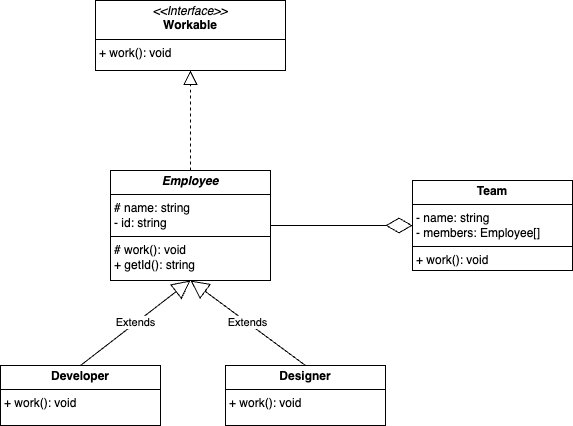

The diagram above was exported from draw.io. Its source (the exported page's mxGraphModel, read from the mxfile embedded in the PNG):
<mxGraphModel dx="1345" dy="1540" grid="1" gridSize="10" guides="1" tooltips="1" connect="1" arrows="1" fold="1" page="1" pageScale="1" pageWidth="827" pageHeight="1169" math="0" shadow="0">
  <root>
    <mxCell id="0" />
    <mxCell id="1" parent="0" />
    <mxCell id="E-k_oWVKOhuOqJWYa1JM-1" value="&lt;p style=&quot;margin:0px;margin-top:4px;text-align:center;&quot;&gt;&lt;i&gt;&amp;lt;&amp;lt;Interface&amp;gt;&amp;gt;&lt;/i&gt;&lt;br&gt;&lt;b&gt;Workable&lt;/b&gt;&lt;/p&gt;&lt;hr size=&quot;1&quot; style=&quot;border-style:solid;&quot;&gt;&lt;p style=&quot;margin:0px;margin-left:4px;&quot;&gt;+ work(): void&lt;/p&gt;" style="verticalAlign=top;align=left;overflow=fill;html=1;whiteSpace=wrap;" vertex="1" parent="1">
      <mxGeometry x="223" y="372" width="190" height="70" as="geometry" />
    </mxCell>
    <mxCell id="E-k_oWVKOhuOqJWYa1JM-2" value="&lt;p style=&quot;margin:0px;margin-top:4px;text-align:center;&quot;&gt;&lt;b&gt;&lt;i&gt;Employee&lt;/i&gt;&lt;/b&gt;&lt;/p&gt;&lt;hr size=&quot;1&quot; style=&quot;border-style:solid;&quot;&gt;&lt;p style=&quot;margin:0px;margin-left:4px;&quot;&gt;# name: string&lt;/p&gt;&lt;p style=&quot;margin:0px;margin-left:4px;&quot;&gt;- id: string&lt;/p&gt;&lt;hr size=&quot;1&quot; style=&quot;border-style:solid;&quot;&gt;&lt;p style=&quot;margin:0px;margin-left:4px;&quot;&gt;# work(): void&lt;/p&gt;&lt;p style=&quot;margin:0px;margin-left:4px;&quot;&gt;+ getId(): string&lt;/p&gt;" style="verticalAlign=top;align=left;overflow=fill;html=1;whiteSpace=wrap;" vertex="1" parent="1">
      <mxGeometry x="238" y="542" width="160" height="110" as="geometry" />
    </mxCell>
    <mxCell id="rDQ7v0XYqU0l6favXvt8-1" value="" style="endArrow=block;dashed=1;endFill=0;endSize=12;html=1;rounded=0;entryX=0.5;entryY=1;entryDx=0;entryDy=0;exitX=0.5;exitY=0;exitDx=0;exitDy=0;" edge="1" parent="1" source="E-k_oWVKOhuOqJWYa1JM-2" target="E-k_oWVKOhuOqJWYa1JM-1">
      <mxGeometry width="160" relative="1" as="geometry">
        <mxPoint x="233" y="592" as="sourcePoint" />
        <mxPoint x="393" y="592" as="targetPoint" />
      </mxGeometry>
    </mxCell>
    <mxCell id="rDQ7v0XYqU0l6favXvt8-2" value="&lt;p style=&quot;margin:0px;margin-top:4px;text-align:center;&quot;&gt;&lt;b&gt;Developer&lt;/b&gt;&lt;/p&gt;&lt;hr size=&quot;1&quot; style=&quot;border-style:solid;&quot;&gt;&lt;p style=&quot;margin:0px;margin-left:4px;&quot;&gt;+ work(): void&lt;/p&gt;" style="verticalAlign=top;align=left;overflow=fill;html=1;whiteSpace=wrap;" vertex="1" parent="1">
      <mxGeometry x="128" y="737" width="160" height="60" as="geometry" />
    </mxCell>
    <mxCell id="rDQ7v0XYqU0l6favXvt8-3" value="Extends" style="endArrow=block;endSize=16;endFill=0;html=1;rounded=0;entryX=0.5;entryY=1;entryDx=0;entryDy=0;exitX=0.5;exitY=0;exitDx=0;exitDy=0;" edge="1" parent="1" source="rDQ7v0XYqU0l6favXvt8-2" target="E-k_oWVKOhuOqJWYa1JM-2">
      <mxGeometry width="160" relative="1" as="geometry">
        <mxPoint x="343" y="617" as="sourcePoint" />
        <mxPoint x="503" y="617" as="targetPoint" />
      </mxGeometry>
    </mxCell>
    <mxCell id="rDQ7v0XYqU0l6favXvt8-4" value="&lt;p style=&quot;margin:0px;margin-top:4px;text-align:center;&quot;&gt;&lt;b&gt;Designer&lt;/b&gt;&lt;/p&gt;&lt;hr size=&quot;1&quot; style=&quot;border-style:solid;&quot;&gt;&lt;p style=&quot;margin:0px;margin-left:4px;&quot;&gt;+ work(): void&lt;/p&gt;" style="verticalAlign=top;align=left;overflow=fill;html=1;whiteSpace=wrap;" vertex="1" parent="1">
      <mxGeometry x="353" y="737" width="160" height="60" as="geometry" />
    </mxCell>
    <mxCell id="rDQ7v0XYqU0l6favXvt8-5" value="Extends" style="endArrow=block;endSize=16;endFill=0;html=1;rounded=0;exitX=0.5;exitY=0;exitDx=0;exitDy=0;entryX=0.5;entryY=1;entryDx=0;entryDy=0;" edge="1" parent="1" source="rDQ7v0XYqU0l6favXvt8-4" target="E-k_oWVKOhuOqJWYa1JM-2">
      <mxGeometry width="160" relative="1" as="geometry">
        <mxPoint x="343" y="617" as="sourcePoint" />
        <mxPoint x="503" y="617" as="targetPoint" />
      </mxGeometry>
    </mxCell>
    <mxCell id="rDQ7v0XYqU0l6favXvt8-6" value="&lt;p style=&quot;margin:0px;margin-top:4px;text-align:center;&quot;&gt;&lt;b&gt;Team&lt;/b&gt;&lt;/p&gt;&lt;hr size=&quot;1&quot; style=&quot;border-style:solid;&quot;&gt;&lt;p style=&quot;margin:0px;margin-left:4px;&quot;&gt;- name: string&lt;/p&gt;&lt;p style=&quot;margin:0px;margin-left:4px;&quot;&gt;- members: Employee[]&lt;/p&gt;&lt;hr size=&quot;1&quot; style=&quot;border-style:solid;&quot;&gt;&lt;p style=&quot;margin:0px;margin-left:4px;&quot;&gt;+ work(): void&lt;/p&gt;" style="verticalAlign=top;align=left;overflow=fill;html=1;whiteSpace=wrap;" vertex="1" parent="1">
      <mxGeometry x="540" y="552" width="160" height="90" as="geometry" />
    </mxCell>
    <mxCell id="rDQ7v0XYqU0l6favXvt8-7" value="" style="endArrow=diamondThin;endFill=0;endSize=24;html=1;rounded=0;exitX=1;exitY=0.5;exitDx=0;exitDy=0;entryX=0;entryY=0.5;entryDx=0;entryDy=0;" edge="1" parent="1" source="E-k_oWVKOhuOqJWYa1JM-2" target="rDQ7v0XYqU0l6favXvt8-6">
      <mxGeometry width="160" relative="1" as="geometry">
        <mxPoint x="413" y="596.62" as="sourcePoint" />
        <mxPoint x="573" y="596.62" as="targetPoint" />
      </mxGeometry>
    </mxCell>
  </root>
</mxGraphModel>